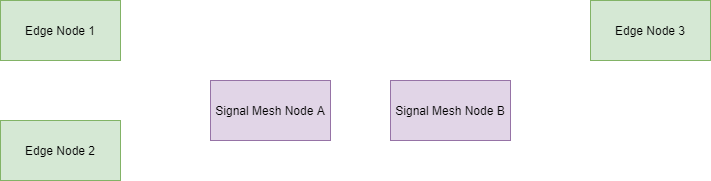

The diagram above was exported from draw.io. Its source (the exported page's mxGraphModel, read from the mxfile embedded in the PNG):
<mxGraphModel dx="1999" dy="1162" grid="1" gridSize="10" guides="1" tooltips="1" connect="1" arrows="1" fold="1" page="1" pageScale="1" pageWidth="850" pageHeight="1100" math="0" shadow="0">
  <root>
    <mxCell id="0" />
    <mxCell id="1" parent="0" />
    <mxCell id="xmej5JpHXfY3mab7FMeF-1" value="Signal Mesh Node A" style="rounded=0;whiteSpace=wrap;html=1;fillColor=#e1d5e7;strokeColor=#9673a6;" vertex="1" parent="1">
      <mxGeometry x="290" y="280" width="120" height="60" as="geometry" />
    </mxCell>
    <mxCell id="xmej5JpHXfY3mab7FMeF-2" value="Signal Mesh Node B" style="rounded=0;whiteSpace=wrap;html=1;fillColor=#e1d5e7;strokeColor=#9673a6;" vertex="1" parent="1">
      <mxGeometry x="470" y="280" width="120" height="60" as="geometry" />
    </mxCell>
    <mxCell id="xmej5JpHXfY3mab7FMeF-3" value="Edge Node 1" style="rounded=0;whiteSpace=wrap;html=1;fillColor=#d5e8d4;strokeColor=#82b366;" vertex="1" parent="1">
      <mxGeometry x="80" y="200" width="120" height="60" as="geometry" />
    </mxCell>
    <mxCell id="xmej5JpHXfY3mab7FMeF-4" value="Edge Node 3" style="rounded=0;whiteSpace=wrap;html=1;fillColor=#d5e8d4;strokeColor=#82b366;" vertex="1" parent="1">
      <mxGeometry x="670" y="200" width="120" height="60" as="geometry" />
    </mxCell>
    <mxCell id="xmej5JpHXfY3mab7FMeF-5" value="Edge Node 2" style="rounded=0;whiteSpace=wrap;html=1;fillColor=#d5e8d4;strokeColor=#82b366;" vertex="1" parent="1">
      <mxGeometry x="80" y="320" width="120" height="60" as="geometry" />
    </mxCell>
  </root>
</mxGraphModel>